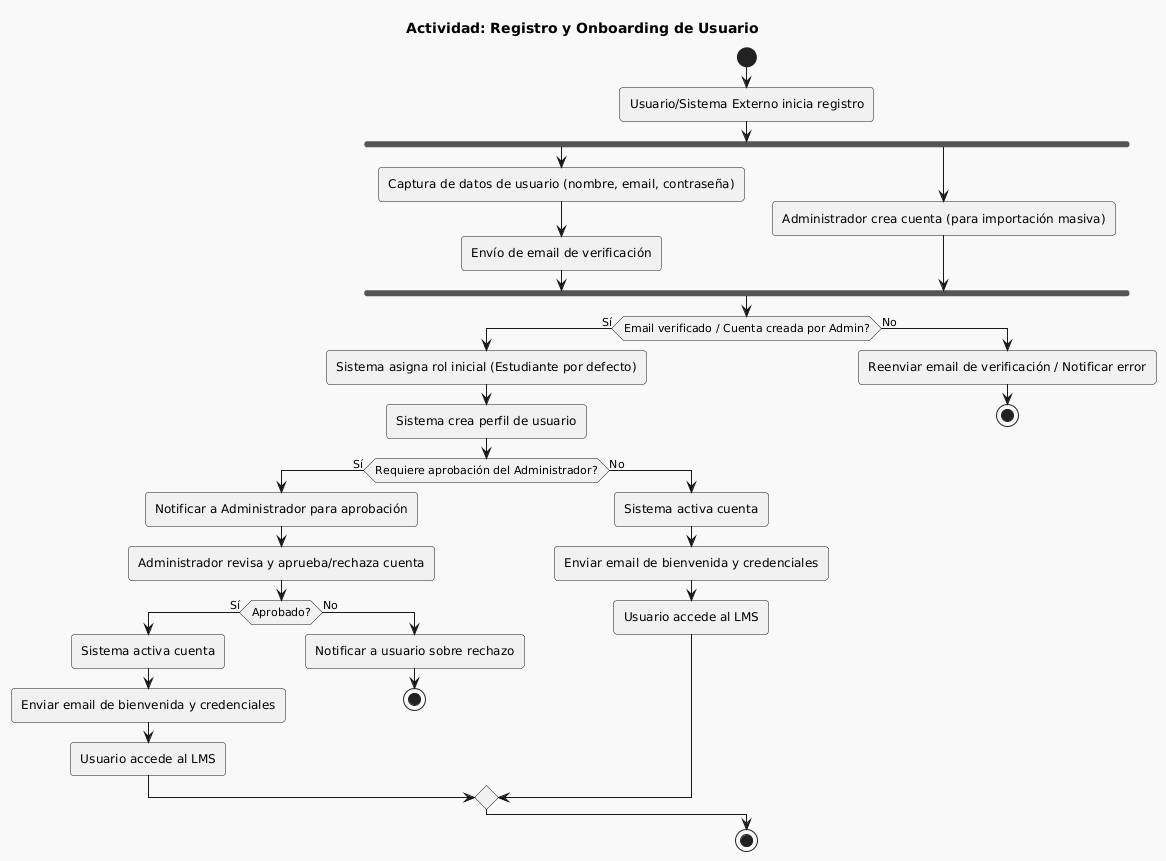

The diagram above was rendered by PlantUML. Its source (embedded in the PNG):
@startuml
!theme mars
title Actividad: Registro y Onboarding de Usuario

start

:Usuario/Sistema Externo inicia registro;

fork
  :Captura de datos de usuario (nombre, email, contraseña);
  :Envío de email de verificación;
fork again
  :Administrador crea cuenta (para importación masiva);
end fork

if (Email verificado / Cuenta creada por Admin?) then (Sí)
  :Sistema asigna rol inicial (Estudiante por defecto);
  :Sistema crea perfil de usuario;
  if (Requiere aprobación del Administrador?) then (Sí)
    :Notificar a Administrador para aprobación;
    :Administrador revisa y aprueba/rechaza cuenta;
    if (Aprobado?) then (Sí)
      :Sistema activa cuenta;
      :Enviar email de bienvenida y credenciales;
      :Usuario accede al LMS;
    else (No)
      :Notificar a usuario sobre rechazo;
      stop
    end if
  else (No)
    :Sistema activa cuenta;
    :Enviar email de bienvenida y credenciales;
    :Usuario accede al LMS;
  end if
else (No)
  :Reenviar email de verificación / Notificar error;
  stop
end if

stop
@enduml